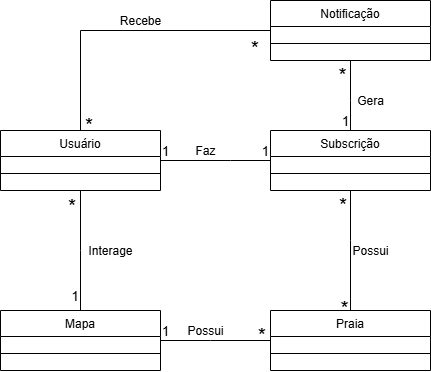

The diagram above was exported from draw.io. Its source (the exported page's mxGraphModel, read from the mxfile embedded in the PNG):
<mxGraphModel dx="1426" dy="580" grid="1" gridSize="10" guides="1" tooltips="1" connect="1" arrows="1" fold="1" page="1" pageScale="1" pageWidth="827" pageHeight="1169" math="0" shadow="0">
  <root>
    <mxCell id="WIyWlLk6GJQsqaUBKTNV-0" />
    <mxCell id="WIyWlLk6GJQsqaUBKTNV-1" parent="WIyWlLk6GJQsqaUBKTNV-0" />
    <mxCell id="zkfFHV4jXpPFQw0GAbJ--0" value="Usuário" style="swimlane;fontStyle=0;align=center;verticalAlign=top;childLayout=stackLayout;horizontal=1;startSize=26;horizontalStack=0;resizeParent=1;resizeLast=0;collapsible=1;marginBottom=0;rounded=0;shadow=0;strokeWidth=1;" parent="WIyWlLk6GJQsqaUBKTNV-1" vertex="1">
      <mxGeometry x="190" y="340" width="160" height="60" as="geometry">
        <mxRectangle x="230" y="140" width="160" height="26" as="alternateBounds" />
      </mxGeometry>
    </mxCell>
    <mxCell id="zkfFHV4jXpPFQw0GAbJ--4" value="" style="line;html=1;strokeWidth=1;align=left;verticalAlign=middle;spacingTop=-1;spacingLeft=3;spacingRight=3;rotatable=0;labelPosition=right;points=[];portConstraint=eastwest;" parent="zkfFHV4jXpPFQw0GAbJ--0" vertex="1">
      <mxGeometry y="26" width="160" height="34" as="geometry" />
    </mxCell>
    <mxCell id="zkfFHV4jXpPFQw0GAbJ--26" value="" style="endArrow=none;shadow=0;strokeWidth=1;rounded=0;curved=0;endFill=0;edgeStyle=elbowEdgeStyle;elbow=vertical;exitX=1;exitY=0.5;exitDx=0;exitDy=0;entryX=0;entryY=0.5;entryDx=0;entryDy=0;" parent="WIyWlLk6GJQsqaUBKTNV-1" source="zkfFHV4jXpPFQw0GAbJ--0" target="yDS9mDHi-8fYseFqPqwo-4" edge="1">
      <mxGeometry x="0.5" y="41" relative="1" as="geometry">
        <mxPoint x="450" y="120" as="sourcePoint" />
        <mxPoint x="520" y="370" as="targetPoint" />
        <mxPoint x="-40" y="32" as="offset" />
        <Array as="points">
          <mxPoint x="420" y="370" />
        </Array>
      </mxGeometry>
    </mxCell>
    <mxCell id="zkfFHV4jXpPFQw0GAbJ--27" value="1" style="resizable=0;align=left;verticalAlign=bottom;labelBackgroundColor=none;fontSize=13;" parent="zkfFHV4jXpPFQw0GAbJ--26" connectable="0" vertex="1">
      <mxGeometry x="-1" relative="1" as="geometry">
        <mxPoint as="offset" />
      </mxGeometry>
    </mxCell>
    <mxCell id="zkfFHV4jXpPFQw0GAbJ--28" value="1" style="resizable=0;align=right;verticalAlign=bottom;labelBackgroundColor=none;fontSize=13;" parent="zkfFHV4jXpPFQw0GAbJ--26" connectable="0" vertex="1">
      <mxGeometry x="1" relative="1" as="geometry">
        <mxPoint as="offset" />
      </mxGeometry>
    </mxCell>
    <mxCell id="zkfFHV4jXpPFQw0GAbJ--29" value="Faz" style="text;html=1;resizable=0;points=[];;align=center;verticalAlign=middle;labelBackgroundColor=none;rounded=0;shadow=0;strokeWidth=1;fontSize=12;" parent="zkfFHV4jXpPFQw0GAbJ--26" vertex="1" connectable="0">
      <mxGeometry x="0.5" y="49" relative="1" as="geometry">
        <mxPoint x="-38" y="40" as="offset" />
      </mxGeometry>
    </mxCell>
    <mxCell id="yDS9mDHi-8fYseFqPqwo-2" value="Praia" style="swimlane;fontStyle=0;align=center;verticalAlign=top;childLayout=stackLayout;horizontal=1;startSize=26;horizontalStack=0;resizeParent=1;resizeLast=0;collapsible=1;marginBottom=0;rounded=0;shadow=0;strokeWidth=1;" parent="WIyWlLk6GJQsqaUBKTNV-1" vertex="1">
      <mxGeometry x="460" y="520" width="160" height="60" as="geometry">
        <mxRectangle x="230" y="140" width="160" height="26" as="alternateBounds" />
      </mxGeometry>
    </mxCell>
    <mxCell id="yDS9mDHi-8fYseFqPqwo-3" value="" style="line;html=1;strokeWidth=1;align=left;verticalAlign=middle;spacingTop=-1;spacingLeft=3;spacingRight=3;rotatable=0;labelPosition=right;points=[];portConstraint=eastwest;" parent="yDS9mDHi-8fYseFqPqwo-2" vertex="1">
      <mxGeometry y="26" width="160" height="34" as="geometry" />
    </mxCell>
    <mxCell id="yDS9mDHi-8fYseFqPqwo-4" value="Subscrição" style="swimlane;fontStyle=0;align=center;verticalAlign=top;childLayout=stackLayout;horizontal=1;startSize=26;horizontalStack=0;resizeParent=1;resizeLast=0;collapsible=1;marginBottom=0;rounded=0;shadow=0;strokeWidth=1;" parent="WIyWlLk6GJQsqaUBKTNV-1" vertex="1">
      <mxGeometry x="460" y="340" width="160" height="60" as="geometry">
        <mxRectangle x="230" y="140" width="160" height="26" as="alternateBounds" />
      </mxGeometry>
    </mxCell>
    <mxCell id="yDS9mDHi-8fYseFqPqwo-5" value="" style="line;html=1;strokeWidth=1;align=left;verticalAlign=middle;spacingTop=-1;spacingLeft=3;spacingRight=3;rotatable=0;labelPosition=right;points=[];portConstraint=eastwest;" parent="yDS9mDHi-8fYseFqPqwo-4" vertex="1">
      <mxGeometry y="26" width="160" height="34" as="geometry" />
    </mxCell>
    <mxCell id="yDS9mDHi-8fYseFqPqwo-6" value="Mapa" style="swimlane;fontStyle=0;align=center;verticalAlign=top;childLayout=stackLayout;horizontal=1;startSize=26;horizontalStack=0;resizeParent=1;resizeLast=0;collapsible=1;marginBottom=0;rounded=0;shadow=0;strokeWidth=1;" parent="WIyWlLk6GJQsqaUBKTNV-1" vertex="1">
      <mxGeometry x="190" y="520" width="160" height="60" as="geometry">
        <mxRectangle x="230" y="140" width="160" height="26" as="alternateBounds" />
      </mxGeometry>
    </mxCell>
    <mxCell id="yDS9mDHi-8fYseFqPqwo-7" value="" style="line;html=1;strokeWidth=1;align=left;verticalAlign=middle;spacingTop=-1;spacingLeft=3;spacingRight=3;rotatable=0;labelPosition=right;points=[];portConstraint=eastwest;" parent="yDS9mDHi-8fYseFqPqwo-6" vertex="1">
      <mxGeometry y="26" width="160" height="34" as="geometry" />
    </mxCell>
    <mxCell id="yDS9mDHi-8fYseFqPqwo-8" value="Notificação" style="swimlane;fontStyle=0;align=center;verticalAlign=top;childLayout=stackLayout;horizontal=1;startSize=26;horizontalStack=0;resizeParent=1;resizeLast=0;collapsible=1;marginBottom=0;rounded=0;shadow=0;strokeWidth=1;" parent="WIyWlLk6GJQsqaUBKTNV-1" vertex="1">
      <mxGeometry x="460" y="210" width="160" height="60" as="geometry">
        <mxRectangle x="230" y="140" width="160" height="26" as="alternateBounds" />
      </mxGeometry>
    </mxCell>
    <mxCell id="yDS9mDHi-8fYseFqPqwo-9" value="" style="line;html=1;strokeWidth=1;align=left;verticalAlign=middle;spacingTop=-1;spacingLeft=3;spacingRight=3;rotatable=0;labelPosition=right;points=[];portConstraint=eastwest;" parent="yDS9mDHi-8fYseFqPqwo-8" vertex="1">
      <mxGeometry y="26" width="160" height="34" as="geometry" />
    </mxCell>
    <mxCell id="yDS9mDHi-8fYseFqPqwo-10" value="" style="endArrow=none;shadow=0;strokeWidth=1;rounded=0;curved=0;endFill=0;edgeStyle=elbowEdgeStyle;elbow=vertical;exitX=0.5;exitY=1;exitDx=0;exitDy=0;entryX=0.5;entryY=0;entryDx=0;entryDy=0;" parent="WIyWlLk6GJQsqaUBKTNV-1" source="zkfFHV4jXpPFQw0GAbJ--0" target="yDS9mDHi-8fYseFqPqwo-6" edge="1">
      <mxGeometry x="0.5" y="41" relative="1" as="geometry">
        <mxPoint x="300" y="470" as="sourcePoint" />
        <mxPoint x="430" y="470" as="targetPoint" />
        <mxPoint x="-40" y="32" as="offset" />
        <Array as="points">
          <mxPoint x="300" y="460" />
        </Array>
      </mxGeometry>
    </mxCell>
    <mxCell id="yDS9mDHi-8fYseFqPqwo-11" value="*" style="resizable=0;align=left;verticalAlign=bottom;labelBackgroundColor=none;fontSize=21;" parent="yDS9mDHi-8fYseFqPqwo-10" connectable="0" vertex="1">
      <mxGeometry x="-1" relative="1" as="geometry">
        <mxPoint x="-14" y="28" as="offset" />
      </mxGeometry>
    </mxCell>
    <mxCell id="yDS9mDHi-8fYseFqPqwo-12" value="1" style="resizable=0;align=right;verticalAlign=bottom;labelBackgroundColor=none;fontSize=13;" parent="yDS9mDHi-8fYseFqPqwo-10" connectable="0" vertex="1">
      <mxGeometry x="1" relative="1" as="geometry">
        <mxPoint y="-5" as="offset" />
      </mxGeometry>
    </mxCell>
    <mxCell id="yDS9mDHi-8fYseFqPqwo-13" value="Interage" style="text;html=1;resizable=0;points=[];;align=center;verticalAlign=middle;labelBackgroundColor=none;rounded=0;shadow=0;strokeWidth=1;fontSize=12;" parent="yDS9mDHi-8fYseFqPqwo-10" vertex="1" connectable="0">
      <mxGeometry x="0.5" y="49" relative="1" as="geometry">
        <mxPoint x="-19" y="-30" as="offset" />
      </mxGeometry>
    </mxCell>
    <mxCell id="yDS9mDHi-8fYseFqPqwo-28" value="" style="endArrow=none;shadow=0;strokeWidth=1;rounded=0;curved=0;endFill=0;edgeStyle=elbowEdgeStyle;elbow=vertical;exitX=1;exitY=0.5;exitDx=0;exitDy=0;entryX=0;entryY=0.5;entryDx=0;entryDy=0;" parent="WIyWlLk6GJQsqaUBKTNV-1" source="yDS9mDHi-8fYseFqPqwo-6" target="yDS9mDHi-8fYseFqPqwo-2" edge="1">
      <mxGeometry x="0.5" y="41" relative="1" as="geometry">
        <mxPoint x="389" y="490" as="sourcePoint" />
        <mxPoint x="499" y="490" as="targetPoint" />
        <mxPoint x="-40" y="32" as="offset" />
        <Array as="points">
          <mxPoint x="400" y="550" />
        </Array>
      </mxGeometry>
    </mxCell>
    <mxCell id="yDS9mDHi-8fYseFqPqwo-29" value="1" style="resizable=0;align=left;verticalAlign=bottom;labelBackgroundColor=none;fontSize=13;" parent="yDS9mDHi-8fYseFqPqwo-28" connectable="0" vertex="1">
      <mxGeometry x="-1" relative="1" as="geometry">
        <mxPoint as="offset" />
      </mxGeometry>
    </mxCell>
    <mxCell id="yDS9mDHi-8fYseFqPqwo-30" value="*" style="resizable=0;align=right;verticalAlign=bottom;labelBackgroundColor=none;fontSize=21;" parent="yDS9mDHi-8fYseFqPqwo-28" connectable="0" vertex="1">
      <mxGeometry x="1" relative="1" as="geometry">
        <mxPoint x="-3" y="7" as="offset" />
      </mxGeometry>
    </mxCell>
    <mxCell id="yDS9mDHi-8fYseFqPqwo-31" value="Possui" style="text;html=1;resizable=0;points=[];;align=center;verticalAlign=middle;labelBackgroundColor=none;rounded=0;shadow=0;strokeWidth=1;fontSize=12;" parent="yDS9mDHi-8fYseFqPqwo-28" vertex="1" connectable="0">
      <mxGeometry x="0.5" y="49" relative="1" as="geometry">
        <mxPoint x="-38" y="40" as="offset" />
      </mxGeometry>
    </mxCell>
    <mxCell id="yDS9mDHi-8fYseFqPqwo-32" value="" style="endArrow=none;shadow=0;strokeWidth=1;rounded=0;curved=0;endFill=0;edgeStyle=elbowEdgeStyle;elbow=vertical;exitX=0.5;exitY=1;exitDx=0;exitDy=0;entryX=0.5;entryY=0;entryDx=0;entryDy=0;" parent="WIyWlLk6GJQsqaUBKTNV-1" source="yDS9mDHi-8fYseFqPqwo-4" target="yDS9mDHi-8fYseFqPqwo-2" edge="1">
      <mxGeometry x="0.5" y="41" relative="1" as="geometry">
        <mxPoint x="485" y="450" as="sourcePoint" />
        <mxPoint x="595" y="450" as="targetPoint" />
        <mxPoint x="-40" y="32" as="offset" />
        <Array as="points">
          <mxPoint x="535" y="450" />
        </Array>
      </mxGeometry>
    </mxCell>
    <mxCell id="yDS9mDHi-8fYseFqPqwo-33" value="*" style="resizable=0;align=left;verticalAlign=bottom;labelBackgroundColor=none;fontSize=21;" parent="yDS9mDHi-8fYseFqPqwo-32" connectable="0" vertex="1">
      <mxGeometry x="-1" relative="1" as="geometry">
        <mxPoint x="-13" y="27" as="offset" />
      </mxGeometry>
    </mxCell>
    <mxCell id="yDS9mDHi-8fYseFqPqwo-34" value="*" style="resizable=0;align=right;verticalAlign=bottom;labelBackgroundColor=none;fontSize=21;" parent="yDS9mDHi-8fYseFqPqwo-32" connectable="0" vertex="1">
      <mxGeometry x="1" relative="1" as="geometry">
        <mxPoint y="10" as="offset" />
      </mxGeometry>
    </mxCell>
    <mxCell id="yDS9mDHi-8fYseFqPqwo-35" value="Possui" style="text;html=1;resizable=0;points=[];;align=center;verticalAlign=middle;labelBackgroundColor=none;rounded=0;shadow=0;strokeWidth=1;fontSize=12;" parent="yDS9mDHi-8fYseFqPqwo-32" vertex="1" connectable="0">
      <mxGeometry x="0.5" y="49" relative="1" as="geometry">
        <mxPoint x="-29" y="-30" as="offset" />
      </mxGeometry>
    </mxCell>
    <mxCell id="yDS9mDHi-8fYseFqPqwo-37" value="" style="endArrow=none;shadow=0;strokeWidth=1;rounded=0;curved=0;endFill=0;edgeStyle=elbowEdgeStyle;elbow=vertical;exitX=0.5;exitY=0;exitDx=0;exitDy=0;entryX=0.5;entryY=1;entryDx=0;entryDy=0;" parent="WIyWlLk6GJQsqaUBKTNV-1" source="yDS9mDHi-8fYseFqPqwo-4" target="yDS9mDHi-8fYseFqPqwo-8" edge="1">
      <mxGeometry x="0.5" y="41" relative="1" as="geometry">
        <mxPoint x="700" y="270" as="sourcePoint" />
        <mxPoint x="700" y="390" as="targetPoint" />
        <mxPoint x="-40" y="32" as="offset" />
        <Array as="points">
          <mxPoint x="560" y="310" />
        </Array>
      </mxGeometry>
    </mxCell>
    <mxCell id="yDS9mDHi-8fYseFqPqwo-38" value="1" style="resizable=0;align=left;verticalAlign=bottom;labelBackgroundColor=none;fontSize=13;" parent="yDS9mDHi-8fYseFqPqwo-37" connectable="0" vertex="1">
      <mxGeometry x="-1" relative="1" as="geometry">
        <mxPoint x="-10" as="offset" />
      </mxGeometry>
    </mxCell>
    <mxCell id="yDS9mDHi-8fYseFqPqwo-39" value="*" style="resizable=0;align=right;verticalAlign=bottom;labelBackgroundColor=none;fontSize=21;" parent="yDS9mDHi-8fYseFqPqwo-37" connectable="0" vertex="1">
      <mxGeometry x="1" relative="1" as="geometry">
        <mxPoint x="-2" y="28" as="offset" />
      </mxGeometry>
    </mxCell>
    <mxCell id="yDS9mDHi-8fYseFqPqwo-40" value="Gera" style="text;html=1;resizable=0;points=[];;align=center;verticalAlign=middle;labelBackgroundColor=none;rounded=0;shadow=0;strokeWidth=1;fontSize=12;" parent="yDS9mDHi-8fYseFqPqwo-37" vertex="1" connectable="0">
      <mxGeometry x="0.5" y="49" relative="1" as="geometry">
        <mxPoint x="69" y="23" as="offset" />
      </mxGeometry>
    </mxCell>
    <mxCell id="yDS9mDHi-8fYseFqPqwo-41" value="" style="endArrow=none;shadow=0;strokeWidth=1;rounded=0;curved=0;endFill=0;edgeStyle=elbowEdgeStyle;elbow=vertical;exitX=0.75;exitY=0;exitDx=0;exitDy=0;" parent="WIyWlLk6GJQsqaUBKTNV-1" edge="1">
      <mxGeometry x="0.5" y="41" relative="1" as="geometry">
        <mxPoint x="270" y="340" as="sourcePoint" />
        <mxPoint x="460" y="240" as="targetPoint" />
        <mxPoint x="-40" y="32" as="offset" />
        <Array as="points">
          <mxPoint x="370" y="240" />
        </Array>
      </mxGeometry>
    </mxCell>
    <mxCell id="yDS9mDHi-8fYseFqPqwo-42" value="*" style="resizable=0;align=left;verticalAlign=bottom;labelBackgroundColor=none;fontSize=21;" parent="yDS9mDHi-8fYseFqPqwo-41" connectable="0" vertex="1">
      <mxGeometry x="-1" relative="1" as="geometry">
        <mxPoint x="3" y="7" as="offset" />
      </mxGeometry>
    </mxCell>
    <mxCell id="yDS9mDHi-8fYseFqPqwo-43" value="*" style="resizable=0;align=right;verticalAlign=bottom;labelBackgroundColor=none;fontSize=21;" parent="yDS9mDHi-8fYseFqPqwo-41" connectable="0" vertex="1">
      <mxGeometry x="1" relative="1" as="geometry">
        <mxPoint x="-10" y="30" as="offset" />
      </mxGeometry>
    </mxCell>
    <mxCell id="yDS9mDHi-8fYseFqPqwo-44" value="Recebe" style="text;html=1;resizable=0;points=[];;align=center;verticalAlign=middle;labelBackgroundColor=none;rounded=0;shadow=0;strokeWidth=1;fontSize=12;" parent="yDS9mDHi-8fYseFqPqwo-41" vertex="1" connectable="0">
      <mxGeometry x="0.5" y="49" relative="1" as="geometry">
        <mxPoint x="-58" y="40" as="offset" />
      </mxGeometry>
    </mxCell>
  </root>
</mxGraphModel>